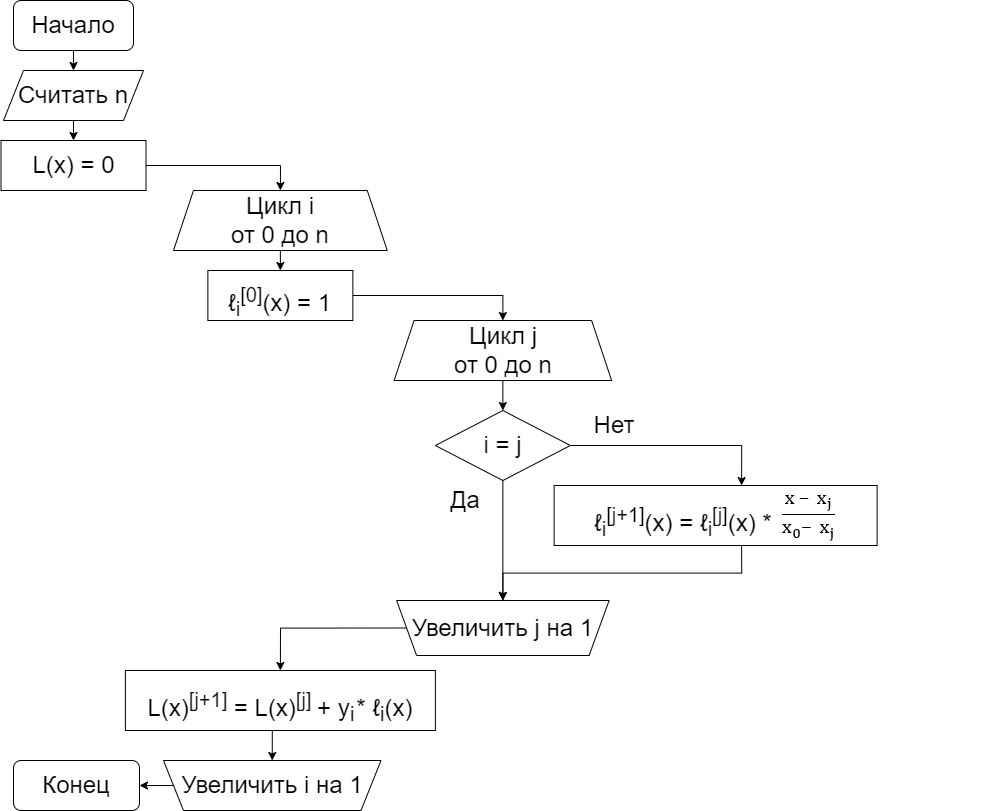

The diagram above was exported from draw.io. Its source (the exported page's mxGraphModel, read from the mxfile embedded in the PNG):
<mxGraphModel dx="2556" dy="1142" grid="1" gridSize="10" guides="1" tooltips="1" connect="1" arrows="1" fold="1" page="1" pageScale="1" pageWidth="827" pageHeight="1169" math="0" shadow="0">
  <root>
    <mxCell id="0" />
    <mxCell id="1" parent="0" />
    <mxCell id="9r3ofxlUmNR-wVv9RUiX-38" style="edgeStyle=orthogonalEdgeStyle;rounded=0;orthogonalLoop=1;jettySize=auto;html=1;exitX=0.5;exitY=1;exitDx=0;exitDy=0;entryX=0.5;entryY=0;entryDx=0;entryDy=0;fontSize=24;" edge="1" parent="1" source="9r3ofxlUmNR-wVv9RUiX-1" target="9r3ofxlUmNR-wVv9RUiX-3">
      <mxGeometry relative="1" as="geometry" />
    </mxCell>
    <mxCell id="9r3ofxlUmNR-wVv9RUiX-1" value="&lt;font style=&quot;font-size: 24px;&quot;&gt;Начало&lt;/font&gt;" style="rounded=1;whiteSpace=wrap;html=1;" vertex="1" parent="1">
      <mxGeometry x="210" y="10" width="120" height="50" as="geometry" />
    </mxCell>
    <mxCell id="9r3ofxlUmNR-wVv9RUiX-2" value="&lt;font style=&quot;font-size: 24px;&quot;&gt;Конец&lt;/font&gt;" style="rounded=1;whiteSpace=wrap;html=1;" vertex="1" parent="1">
      <mxGeometry x="210" y="770" width="126" height="50" as="geometry" />
    </mxCell>
    <mxCell id="9r3ofxlUmNR-wVv9RUiX-40" style="edgeStyle=orthogonalEdgeStyle;rounded=0;orthogonalLoop=1;jettySize=auto;html=1;exitX=0.5;exitY=1;exitDx=0;exitDy=0;entryX=0.5;entryY=0;entryDx=0;entryDy=0;fontSize=24;" edge="1" parent="1" source="9r3ofxlUmNR-wVv9RUiX-3" target="9r3ofxlUmNR-wVv9RUiX-9">
      <mxGeometry relative="1" as="geometry" />
    </mxCell>
    <mxCell id="9r3ofxlUmNR-wVv9RUiX-3" value="&lt;font style=&quot;font-size: 24px;&quot;&gt;Считать n&lt;/font&gt;" style="shape=parallelogram;perimeter=parallelogramPerimeter;whiteSpace=wrap;html=1;fixedSize=1;" vertex="1" parent="1">
      <mxGeometry x="200" y="80" width="140" height="50" as="geometry" />
    </mxCell>
    <mxCell id="9r3ofxlUmNR-wVv9RUiX-37" style="edgeStyle=orthogonalEdgeStyle;rounded=0;orthogonalLoop=1;jettySize=auto;html=1;exitX=0.5;exitY=1;exitDx=0;exitDy=0;entryX=0.5;entryY=0;entryDx=0;entryDy=0;" edge="1" parent="1" source="9r3ofxlUmNR-wVv9RUiX-5" target="9r3ofxlUmNR-wVv9RUiX-10">
      <mxGeometry relative="1" as="geometry" />
    </mxCell>
    <mxCell id="9r3ofxlUmNR-wVv9RUiX-5" value="&lt;font style=&quot;font-size: 24px;&quot;&gt;Цикл i&lt;br&gt;от 0 до n&lt;/font&gt;" style="shape=trapezoid;perimeter=trapezoidPerimeter;whiteSpace=wrap;html=1;fixedSize=1;" vertex="1" parent="1">
      <mxGeometry x="369.99" y="200" width="213.75" height="60" as="geometry" />
    </mxCell>
    <mxCell id="9r3ofxlUmNR-wVv9RUiX-61" style="edgeStyle=orthogonalEdgeStyle;rounded=0;orthogonalLoop=1;jettySize=auto;html=1;exitX=1;exitY=0.5;exitDx=0;exitDy=0;entryX=1;entryY=0.5;entryDx=0;entryDy=0;fontSize=24;" edge="1" parent="1" source="9r3ofxlUmNR-wVv9RUiX-6" target="9r3ofxlUmNR-wVv9RUiX-2">
      <mxGeometry relative="1" as="geometry" />
    </mxCell>
    <mxCell id="9r3ofxlUmNR-wVv9RUiX-6" value="&lt;font style=&quot;font-size: 24px;&quot;&gt;Увеличить i на 1&lt;/font&gt;" style="shape=trapezoid;perimeter=trapezoidPerimeter;whiteSpace=wrap;html=1;fixedSize=1;direction=west;" vertex="1" parent="1">
      <mxGeometry x="359.99" y="770" width="217.5" height="50" as="geometry" />
    </mxCell>
    <mxCell id="9r3ofxlUmNR-wVv9RUiX-25" style="edgeStyle=orthogonalEdgeStyle;rounded=0;orthogonalLoop=1;jettySize=auto;html=1;exitX=0.5;exitY=1;exitDx=0;exitDy=0;entryX=0.5;entryY=0;entryDx=0;entryDy=0;" edge="1" parent="1" source="9r3ofxlUmNR-wVv9RUiX-7" target="9r3ofxlUmNR-wVv9RUiX-12">
      <mxGeometry relative="1" as="geometry" />
    </mxCell>
    <mxCell id="9r3ofxlUmNR-wVv9RUiX-56" style="edgeStyle=orthogonalEdgeStyle;rounded=0;orthogonalLoop=1;jettySize=auto;html=1;exitX=1;exitY=0.5;exitDx=0;exitDy=0;entryX=0.5;entryY=0;entryDx=0;entryDy=0;fontSize=24;" edge="1" parent="1" target="9r3ofxlUmNR-wVv9RUiX-11">
      <mxGeometry relative="1" as="geometry">
        <mxPoint x="623.1099999999999" y="637.5" as="sourcePoint" />
        <Array as="points">
          <mxPoint x="476.99" y="638" />
        </Array>
      </mxGeometry>
    </mxCell>
    <mxCell id="9r3ofxlUmNR-wVv9RUiX-8" value="&lt;font style=&quot;font-size: 24px;&quot;&gt;Увеличить j на 1&lt;/font&gt;" style="shape=trapezoid;perimeter=trapezoidPerimeter;whiteSpace=wrap;html=1;fixedSize=1;direction=west;" vertex="1" parent="1">
      <mxGeometry x="593.12" y="610" width="212.5" height="55" as="geometry" />
    </mxCell>
    <mxCell id="9r3ofxlUmNR-wVv9RUiX-45" style="edgeStyle=orthogonalEdgeStyle;rounded=0;orthogonalLoop=1;jettySize=auto;html=1;exitX=1;exitY=0.5;exitDx=0;exitDy=0;entryX=0.5;entryY=0;entryDx=0;entryDy=0;fontSize=24;" edge="1" parent="1" source="9r3ofxlUmNR-wVv9RUiX-9" target="9r3ofxlUmNR-wVv9RUiX-5">
      <mxGeometry relative="1" as="geometry" />
    </mxCell>
    <mxCell id="9r3ofxlUmNR-wVv9RUiX-9" value="&lt;font style=&quot;font-size: 24px;&quot;&gt;L(x) = 0&lt;/font&gt;" style="rounded=0;whiteSpace=wrap;html=1;" vertex="1" parent="1">
      <mxGeometry x="197.5" y="150" width="145" height="50" as="geometry" />
    </mxCell>
    <mxCell id="9r3ofxlUmNR-wVv9RUiX-63" style="edgeStyle=orthogonalEdgeStyle;rounded=0;orthogonalLoop=1;jettySize=auto;html=1;exitX=1;exitY=0.5;exitDx=0;exitDy=0;entryX=0.5;entryY=0;entryDx=0;entryDy=0;fontSize=24;" edge="1" parent="1" source="9r3ofxlUmNR-wVv9RUiX-10" target="9r3ofxlUmNR-wVv9RUiX-7">
      <mxGeometry relative="1" as="geometry" />
    </mxCell>
    <mxCell id="9r3ofxlUmNR-wVv9RUiX-10" value="&lt;p class=&quot;MsoNormal&quot;&gt;&lt;/p&gt;&lt;p class=&quot;MsoNormal&quot;&gt;&lt;/p&gt;&lt;font style=&quot;font-size: 24px;&quot;&gt;&lt;span style=&quot;background-color: initial;&quot;&gt;ℓ&lt;/span&gt;&lt;sub style=&quot;background-color: initial;&quot;&gt;i&lt;/sub&gt;&lt;sup style=&quot;background-color: initial;&quot;&gt;[0]&lt;/sup&gt;&lt;span style=&quot;background-color: initial;&quot;&gt;(x)&lt;/span&gt;&amp;nbsp;= 1&lt;/font&gt;" style="rounded=0;whiteSpace=wrap;html=1;" vertex="1" parent="1">
      <mxGeometry x="404.37" y="280" width="145" height="50" as="geometry" />
    </mxCell>
    <mxCell id="9r3ofxlUmNR-wVv9RUiX-31" style="edgeStyle=orthogonalEdgeStyle;rounded=0;orthogonalLoop=1;jettySize=auto;html=1;exitX=0.5;exitY=1;exitDx=0;exitDy=0;entryX=0.5;entryY=1;entryDx=0;entryDy=0;" edge="1" parent="1" source="9r3ofxlUmNR-wVv9RUiX-11" target="9r3ofxlUmNR-wVv9RUiX-6">
      <mxGeometry relative="1" as="geometry" />
    </mxCell>
    <mxCell id="9r3ofxlUmNR-wVv9RUiX-11" value="&lt;p class=&quot;MsoNormal&quot;&gt;&lt;/p&gt;&lt;font style=&quot;font-size: 24px;&quot;&gt;&lt;span style=&quot;background-color: initial;&quot;&gt;L(x)&lt;/span&gt;&lt;sup style=&quot;background-color: initial;&quot;&gt;[j+1]&lt;/sup&gt;&amp;nbsp;=&amp;nbsp;&lt;span style=&quot;background-color: initial;&quot;&gt;L(x)&lt;/span&gt;&lt;sup style=&quot;background-color: initial;&quot;&gt;[j]&amp;nbsp;&lt;/sup&gt;+ y *&amp;nbsp;&lt;span style=&quot;background-color: initial;&quot;&gt;ℓ&lt;/span&gt;&lt;sub style=&quot;background-color: initial;&quot;&gt;i&lt;/sub&gt;(x)&lt;/font&gt;" style="rounded=0;whiteSpace=wrap;html=1;" vertex="1" parent="1">
      <mxGeometry x="321.87" y="680" width="310" height="60" as="geometry" />
    </mxCell>
    <mxCell id="9r3ofxlUmNR-wVv9RUiX-26" style="edgeStyle=orthogonalEdgeStyle;rounded=0;orthogonalLoop=1;jettySize=auto;html=1;exitX=0.5;exitY=1;exitDx=0;exitDy=0;entryX=0.5;entryY=1;entryDx=0;entryDy=0;startArrow=none;" edge="1" parent="1" source="9r3ofxlUmNR-wVv9RUiX-12" target="9r3ofxlUmNR-wVv9RUiX-8">
      <mxGeometry relative="1" as="geometry" />
    </mxCell>
    <mxCell id="9r3ofxlUmNR-wVv9RUiX-27" style="edgeStyle=orthogonalEdgeStyle;rounded=0;orthogonalLoop=1;jettySize=auto;html=1;exitX=1;exitY=0.5;exitDx=0;exitDy=0;entryX=0.5;entryY=0;entryDx=0;entryDy=0;" edge="1" parent="1" source="9r3ofxlUmNR-wVv9RUiX-12" target="9r3ofxlUmNR-wVv9RUiX-16">
      <mxGeometry relative="1" as="geometry" />
    </mxCell>
    <mxCell id="9r3ofxlUmNR-wVv9RUiX-14" value="&lt;font style=&quot;font-size: 24px;&quot;&gt;Да&lt;/font&gt;" style="text;html=1;strokeColor=none;fillColor=none;align=center;verticalAlign=middle;whiteSpace=wrap;rounded=0;" vertex="1" parent="1">
      <mxGeometry x="631.87" y="495" width="60" height="30" as="geometry" />
    </mxCell>
    <mxCell id="9r3ofxlUmNR-wVv9RUiX-15" value="&lt;font style=&quot;font-size: 24px;&quot;&gt;Нет&lt;/font&gt;" style="text;html=1;strokeColor=none;fillColor=none;align=center;verticalAlign=middle;whiteSpace=wrap;rounded=0;" vertex="1" parent="1">
      <mxGeometry x="780.62" y="420" width="60" height="30" as="geometry" />
    </mxCell>
    <mxCell id="9r3ofxlUmNR-wVv9RUiX-28" style="edgeStyle=orthogonalEdgeStyle;rounded=0;orthogonalLoop=1;jettySize=auto;html=1;exitX=0.5;exitY=1;exitDx=0;exitDy=0;entryX=0.5;entryY=1;entryDx=0;entryDy=0;" edge="1" parent="1" source="9r3ofxlUmNR-wVv9RUiX-16" target="9r3ofxlUmNR-wVv9RUiX-8">
      <mxGeometry relative="1" as="geometry" />
    </mxCell>
    <mxCell id="9r3ofxlUmNR-wVv9RUiX-16" value="&lt;p class=&quot;MsoNormal&quot;&gt;&lt;/p&gt;&lt;font style=&quot;font-size: 24px;&quot;&gt;&lt;span style=&quot;background-color: initial;&quot;&gt;ℓ&lt;/span&gt;&lt;sub style=&quot;background-color: initial;&quot;&gt;i&lt;/sub&gt;&lt;sup style=&quot;background-color: initial;&quot;&gt;[j+1]&lt;/sup&gt;&lt;span style=&quot;background-color: initial;&quot;&gt;(x)&lt;/span&gt;&amp;nbsp;=&amp;nbsp;&lt;span style=&quot;background-color: initial;&quot;&gt;ℓ&lt;/span&gt;&lt;sub style=&quot;background-color: initial;&quot;&gt;i&lt;/sub&gt;&lt;sup style=&quot;background-color: initial;&quot;&gt;[j]&lt;/sup&gt;&lt;span style=&quot;background-color: initial;&quot;&gt;(x)&lt;/span&gt;&amp;nbsp;* x - x / x - x&lt;/font&gt;" style="rounded=0;whiteSpace=wrap;html=1;" vertex="1" parent="1">
      <mxGeometry x="750.62" y="495" width="375" height="60" as="geometry" />
    </mxCell>
    <mxCell id="9r3ofxlUmNR-wVv9RUiX-7" value="&lt;font style=&quot;font-size: 24px;&quot;&gt;Цикл j&lt;br&gt;от 0 до n&lt;/font&gt;" style="shape=trapezoid;perimeter=trapezoidPerimeter;whiteSpace=wrap;html=1;fixedSize=1;" vertex="1" parent="1">
      <mxGeometry x="590.62" y="330" width="217.5" height="60" as="geometry" />
    </mxCell>
    <mxCell id="9r3ofxlUmNR-wVv9RUiX-12" value="&lt;font style=&quot;font-size: 24px;&quot;&gt;i = j&lt;/font&gt;" style="rhombus;whiteSpace=wrap;html=1;" vertex="1" parent="1">
      <mxGeometry x="631.87" y="420" width="135" height="70" as="geometry" />
    </mxCell>
  </root>
</mxGraphModel>